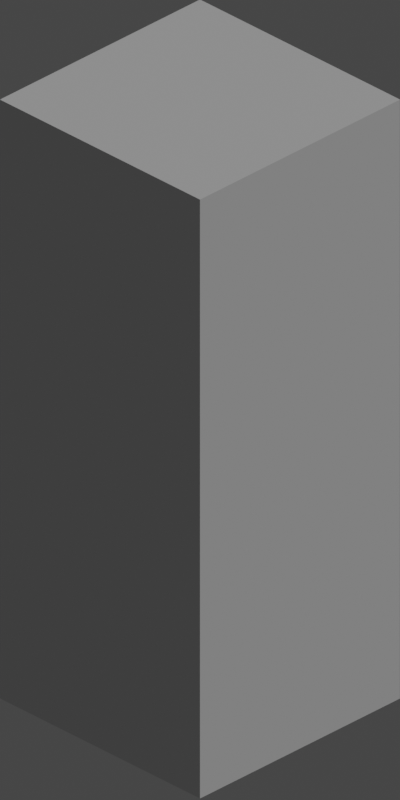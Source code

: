# Source: BaseIsometricTilesets.blend  (saved by Blender 2.81.16; exported with 4.5.12 LTS)
import bpy
from mathutils import Matrix  # noqa: F401  (used for matrix-valued properties, if any)

bpy.ops.wm.read_factory_settings(use_empty=True)
scene = bpy.context.scene
scene.name = 'Scene'

# ---- collections
col_collection = bpy.data.collections.new('Collection'); scene.collection.children.link(col_collection)
col_basetiles = bpy.data.collections.new('BaseTiles'); col_collection.children.link(col_basetiles)
col_cameras = bpy.data.collections.new('Cameras'); col_collection.children.link(col_cameras)

# ---- world
world_world = bpy.data.worlds.new('World'); scene.world = world_world
world_world.use_nodes = True; world_world.node_tree.nodes.clear()
_N = world_world.node_tree.nodes; _L = world_world.node_tree.links
n0 = _N.new('ShaderNodeOutputWorld'); n0.name = 'World Output'; n0.location = (300, 300)
n1 = _N.new('ShaderNodeBackground'); n1.name = 'Background'; n1.location = (10, 300)
n1.inputs[0].default_value = (0.05088, 0.05088, 0.05088, 1.0)
_L.new(n1.outputs[0], n0.inputs[0])
n0.is_active_output = True
world_world.color = (0.05088, 0.05088, 0.05088)
world_world.use_sun_shadow = False
world_world.sun_shadow_jitter_overblur = 0.0

# ---- cameras
cam_camera_002 = bpy.data.cameras.new('Camera.002')
cam_camera_002.type = 'ORTHO'
cam_camera_002.clip_end = 100.0
cam_camera_002.lens = 189.8
cam_camera_002.ortho_scale = 5.6
cam_camera_002.show_background_images = True
cam_camera_001 = bpy.data.cameras.new('Camera.001')
cam_camera_001.type = 'ORTHO'
cam_camera_001.clip_end = 100.0
cam_camera_001.lens = 189.8
cam_camera_001.ortho_scale = 2.8

# ---- lights
light_light_001 = bpy.data.lights.new('Light.001', 'SUN')
light_light_001.transmission_factor = 0.0
light_light_001.angle = 0.1993
light_light_001.energy = 1.0
light_light_001.shadow_soft_size = 0.1
light_light_001.shadow_cascade_max_distance = 1000.0

# ---- meshes
me_cube_013 = bpy.data.meshes.new('Cube.013')
me_cube_013.from_pydata([(-0.99, -0.99, -0.9813), (-0.99, -0.99, 0.6283), (-0.99, 0.99, -0.9813), (-0.99, 0.99, 0.6283), (0.99, -0.99, -0.9813), (0.99, -0.99, 0.6283), (0.99, 0.99, -0.9813), (0.99, 0.99, 0.6283)], [], [(0, 1, 3, 2), (2, 3, 7, 6), (6, 7, 5, 4), (4, 5, 1, 0), (2, 6, 4, 0), (7, 3, 1, 5)])
_uv = me_cube_013.uv_layers.new(name='UVMap')
_uv.uv.foreach_set('vector', [0.375, 0.0, 0.625, 0.0, 0.625, 0.25, 0.375, 0.25, 0.375, 0.25, 0.625, 0.25, 0.625, 0.5, 0.375, 0.5, 0.375, 0.5, 0.625, 0.5, 0.625, 0.75, 0.375, 0.75, 0.375, 0.75, 0.625, 0.75, 0.625, 1.0, 0.375, 1.0, 0.125, 0.5, 0.375, 0.5, 0.375, 0.75, 0.125, 0.75, 0.625, 0.5, 0.875, 0.5, 0.875, 0.75, 0.625, 0.75])
me_cube_013.use_remesh_fix_poles = True
me_cube_013.use_remesh_preserve_attributes = False
me_cube_013.use_mirror_vertex_groups = False
me_cube_013.update()
me_cube_000 = bpy.data.meshes.new('Cube.000')
me_cube_000.from_pydata([(-0.99, -0.99, -0.9813), (-0.99, -0.99, 2.244), (-0.99, 0.99, -0.9813), (-0.99, 0.99, 2.244), (0.99, -0.99, -0.9813), (0.99, -0.99, 2.244), (0.99, 0.99, -0.9813), (0.99, 0.99, 2.244)], [], [(0, 1, 3, 2), (2, 3, 7, 6), (6, 7, 5, 4), (4, 5, 1, 0), (2, 6, 4, 0), (7, 3, 1, 5)])
_uv = me_cube_000.uv_layers.new(name='UVMap')
_uv.uv.foreach_set('vector', [0.375, 0.0, 0.625, 0.0, 0.625, 0.25, 0.375, 0.25, 0.375, 0.25, 0.625, 0.25, 0.625, 0.5, 0.375, 0.5, 0.375, 0.5, 0.625, 0.5, 0.625, 0.75, 0.375, 0.75, 0.375, 0.75, 0.625, 0.75, 0.625, 1.0, 0.375, 1.0, 0.125, 0.5, 0.375, 0.5, 0.375, 0.75, 0.125, 0.75, 0.625, 0.5, 0.875, 0.5, 0.875, 0.75, 0.625, 0.75])
me_cube_000.use_remesh_fix_poles = True
me_cube_000.use_remesh_preserve_attributes = False
me_cube_000.use_mirror_vertex_groups = False
me_cube_000.update()
me_cube_001 = bpy.data.meshes.new('Cube.001')
me_cube_001.from_pydata([(-0.99, -0.99, -0.9813), (-0.99, -0.99, 3.86), (-0.99, 0.99, -0.9813), (-0.99, 0.99, 3.86), (0.99, -0.99, -0.9813), (0.99, -0.99, 3.86), (0.99, 0.99, -0.9813), (0.99, 0.99, 3.86)], [], [(0, 1, 3, 2), (2, 3, 7, 6), (6, 7, 5, 4), (4, 5, 1, 0), (2, 6, 4, 0), (7, 3, 1, 5)])
_uv = me_cube_001.uv_layers.new(name='UVMap')
_uv.uv.foreach_set('vector', [0.375, 0.0, 0.625, 0.0, 0.625, 0.25, 0.375, 0.25, 0.375, 0.25, 0.625, 0.25, 0.625, 0.5, 0.375, 0.5, 0.375, 0.5, 0.625, 0.5, 0.625, 0.75, 0.375, 0.75, 0.375, 0.75, 0.625, 0.75, 0.625, 1.0, 0.375, 1.0, 0.125, 0.5, 0.375, 0.5, 0.375, 0.75, 0.125, 0.75, 0.625, 0.5, 0.875, 0.5, 0.875, 0.75, 0.625, 0.75])
me_cube_001.use_remesh_fix_poles = True
me_cube_001.use_remesh_preserve_attributes = False
me_cube_001.use_mirror_vertex_groups = False
me_cube_001.update()

# ---- objects
ob_tile_512 = bpy.data.objects.new('Tile_512', me_cube_013)
ob_tile_768 = bpy.data.objects.new('Tile_768', me_cube_000)
ob_tile_1024 = bpy.data.objects.new('Tile_1024', me_cube_001)
ob_camforcubes = bpy.data.objects.new('CamForCubes', cam_camera_002)
ob_camforplanes = bpy.data.objects.new('CamForPlanes', cam_camera_001)
ob_sun = bpy.data.objects.new('Sun', light_light_001)

# ---- transforms, parenting, visibility, modifiers, constraints
ob_tile_512.location = (0.0, 0.0, 0.0)
ob_tile_512.hide_render = True
ob_tile_512.lineart.crease_threshold = 0.0
ob_tile_768.location = (0.0, 0.0, 0.0)
ob_tile_768.hide_render = True
ob_tile_768.lineart.crease_threshold = 0.0
ob_tile_1024.location = (0.0, 0.0, 0.0)
ob_tile_1024.lineart.crease_threshold = 0.0
ob_camforcubes.location = (10.0, -10.0, 9.6)
ob_camforcubes.rotation_euler = (1.047, 0.0, 0.7854)
ob_camforcubes.lock_rotations_4d = False
ob_camforcubes.empty_display_type = 'ARROWS'
ob_camforcubes.color = (0.0, 0.0, 0.0, 0.0)
ob_camforcubes.display_type = 'WIRE'
ob_camforcubes.lineart.crease_threshold = 0.0
ob_camforplanes.location = (10.0, -10.0, 8.17)
ob_camforplanes.rotation_euler = (1.047, 0.0, 0.7854)
ob_camforplanes.lock_rotations_4d = False
ob_camforplanes.empty_display_type = 'ARROWS'
ob_camforplanes.color = (0.0, 0.0, 0.0, 0.0)
ob_camforplanes.hide_render = True
ob_camforplanes.display_type = 'WIRE'
ob_camforplanes.lineart.crease_threshold = 0.0
ob_sun.location = (4.076, 1.005, 5.904)
ob_sun.rotation_euler = (0.6503, 0.05522, 1.866)
ob_sun.lock_rotations_4d = False
ob_sun.empty_display_type = 'ARROWS'
ob_sun.color = (0.0, 0.0, 0.0, 0.0)
ob_sun.lineart.crease_threshold = 0.0

# ---- collection membership
col_basetiles.objects.link(ob_tile_512)
col_basetiles.objects.link(ob_tile_768)
col_basetiles.objects.link(ob_tile_1024)
col_cameras.objects.link(ob_camforcubes)
col_cameras.objects.link(ob_camforplanes)
col_cameras.objects.link(ob_sun)

# ---- scene / render settings (as saved in the file)
scene.camera = ob_camforcubes
scene.frame_start = 1; scene.frame_end = 250; scene.frame_set(1)
scene.render.engine = 'BLENDER_EEVEE_NEXT'
scene.render.resolution_x = 512
scene.render.resolution_y = 1024
scene.cycles.use_denoising = False
scene.cycles.samples = 128
scene.cycles.sampling_pattern = 'TABULATED_SOBOL'
scene.cycles.use_adaptive_sampling = False
scene.cycles.use_light_tree = False
scene.view_settings.view_transform = 'Filmic'
bpy.context.view_layer.update()
